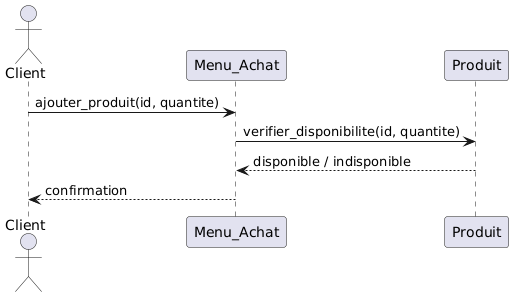

The diagram above was rendered by PlantUML. Its source (embedded in the PNG):
@startuml
actor Client
participant "Menu_Achat"
participant "Produit"

Client -> Menu_Achat : ajouter_produit(id, quantite)
Menu_Achat -> Produit : verifier_disponibilite(id, quantite)
Produit --> Menu_Achat : disponible / indisponible
Menu_Achat --> Client : confirmation
@enduml